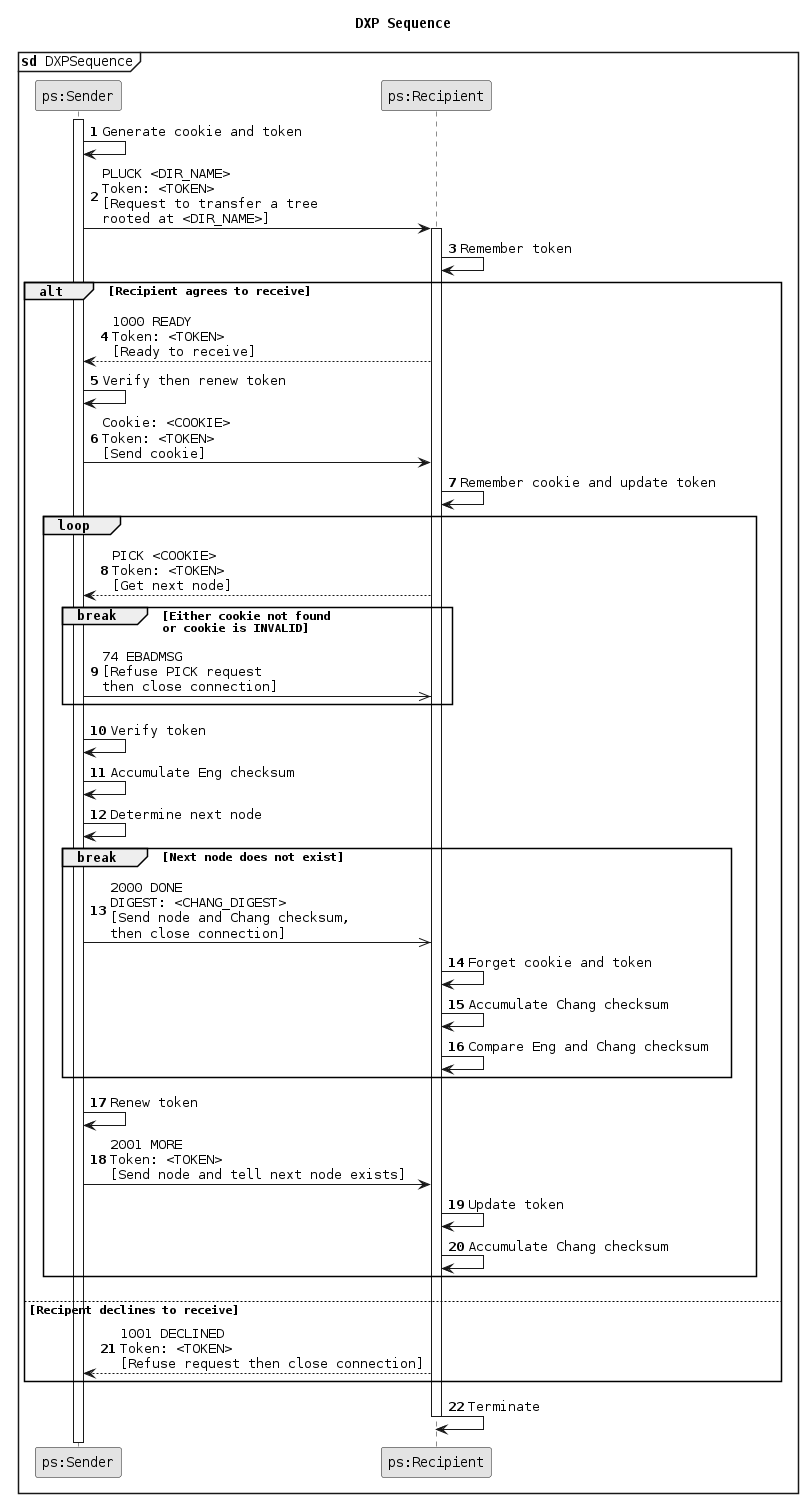

The diagram above was rendered by PlantUML. Its source (embedded in the PNG):
@startuml
!pragma teoz true
skinparam monochrome true
skinparam defaultFontName Courier

title DXP Sequence
mainframe **sd** DXPSequence

participant "ps:Sender" as Sender
participant "ps:Recipient" as Recipient

autonumber
activate Sender

Sender -> Sender: Generate cookie and token
Sender -> Recipient: PLUCK <DIR_NAME>\nToken: <TOKEN>\n[Request to transfer a tree\nrooted at <DIR_NAME>]

activate Recipient

Recipient -> Recipient: Remember token

' alt 1
alt Recipient agrees to receive

Recipient --> Sender: 1000 READY\nToken: <TOKEN>\n[Ready to receive]
Sender -> Sender: Verify then renew token
Sender -> Recipient: Cookie: <COOKIE>\nToken: <TOKEN>\n[Send cookie]
Recipient -> Recipient: Remember cookie and update token

' loop 1
loop

Recipient --> Sender: PICK <COOKIE>\nToken: <TOKEN>\n[Get next node]

' break 1
break Either cookie not found\nor cookie is INVALID

Sender ->> Recipient: 74 EBADMSG\n[Refuse PICK request\nthen close connection]

' break 1
end

Sender -> Sender: Verify token
Sender -> Sender: Accumulate Eng checksum
Sender -> Sender: Determine next node

' break 2
break Next node does not exist

Sender ->> Recipient: 2000 DONE\nDIGEST: <CHANG_DIGEST>\n[Send node and Chang checksum,\nthen close connection]
Recipient -> Recipient: Forget cookie and token
Recipient -> Recipient: Accumulate Chang checksum
Recipient -> Recipient: Compare Eng and Chang checksum

' break 2
end

Sender -> Sender: Renew token
Sender -> Recipient: 2001 MORE\nToken: <TOKEN>\n[Send node and tell next node exists]
Recipient -> Recipient: Update token
Recipient -> Recipient: Accumulate Chang checksum

' loop 1
end

' alt 1
else Recipent declines to receive

Recipient --> Sender: 1001 DECLINED\nToken: <TOKEN>\n[Refuse request then close connection]

'alt 1
end

Recipient -> Recipient: Terminate

deactivate Recipient
deactivate Sender
@enduml